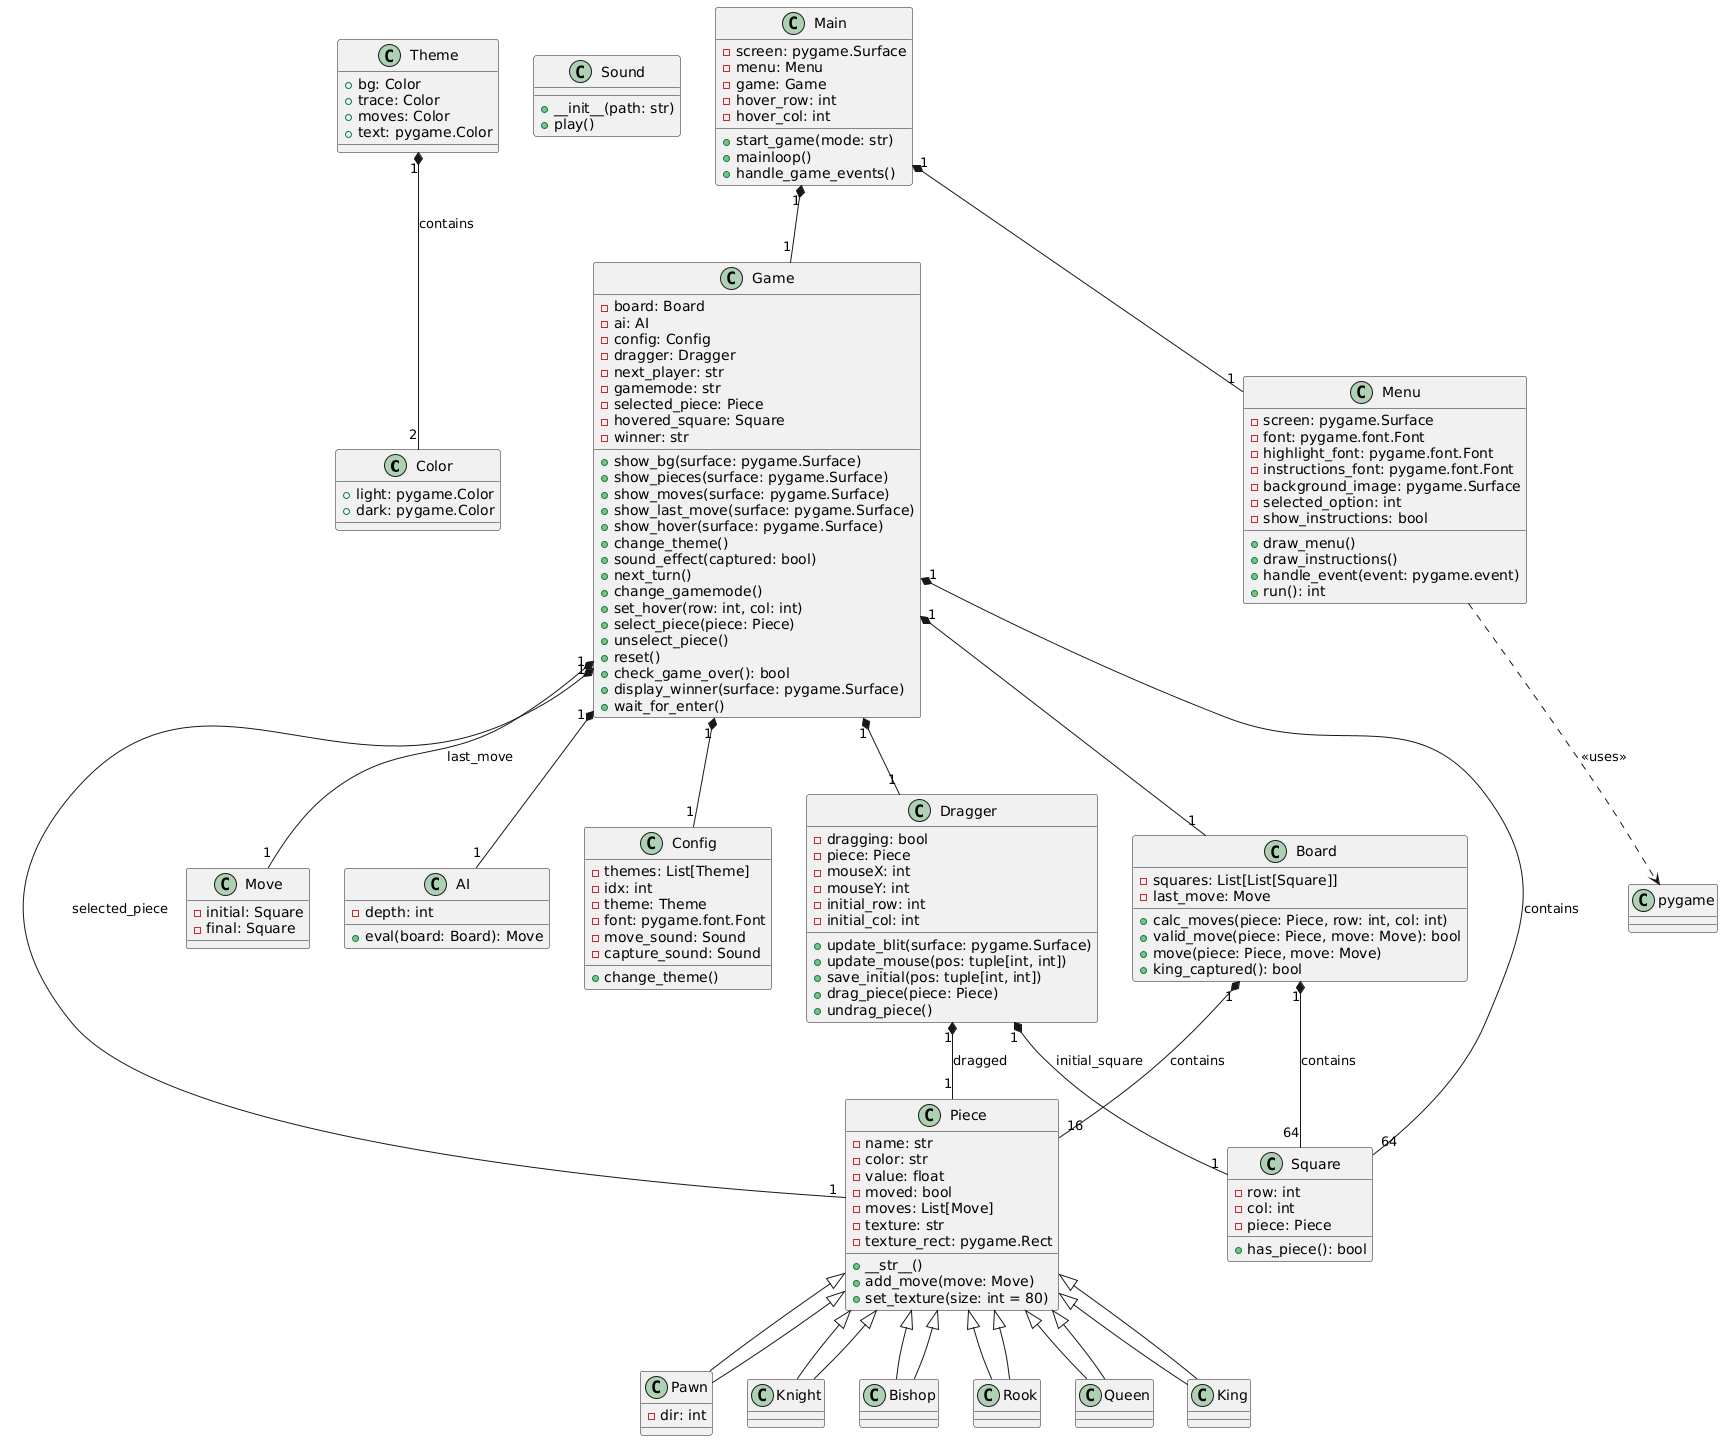

The diagram above was rendered by PlantUML. Its source (embedded in the PNG):
@startuml
' Define the color class
class Color {
    +light: pygame.Color
    +dark: pygame.Color
}

' Define the theme class
class Theme {
    +bg: Color
    +trace: Color
    +moves: Color
    +text: pygame.Color
}

' Define the sound class
class Sound {
    +__init__(path: str)
    +play()
}

' Define the piece class and its subclasses
class Piece {
    -name: str
    -color: str
    -value: float
    -moved: bool
    -moves: List[Move]
    -texture: str
    -texture_rect: pygame.Rect
    +__str__()
    +add_move(move: Move)
    +set_texture(size: int = 80)
}

class Pawn extends Piece {
    -dir: int
}

class Knight extends Piece {}
class Bishop extends Piece {}
class Rook extends Piece {}
class Queen extends Piece {}
class King extends Piece {}

' Define the square class
class Square {
    -row: int
    -col: int
    -piece: Piece
    +has_piece(): bool
}

' Define the move class
class Move {
    -initial: Square
    -final: Square
}

' Define the board class
class Board {
    -squares: List[List[Square]]
    -last_move: Move
    +calc_moves(piece: Piece, row: int, col: int)
    +valid_move(piece: Piece, move: Move): bool
    +move(piece: Piece, move: Move)
    +king_captured(): bool
}

' Define the AI class
class AI {
    -depth: int
    +eval(board: Board): Move
}

' Define the config class
class Config {
    -themes: List[Theme]
    -idx: int
    -theme: Theme
    -font: pygame.font.Font
    -move_sound: Sound
    -capture_sound: Sound
    +change_theme()
}

' Define the dragger class
class Dragger {
    -dragging: bool
    -piece: Piece
    -mouseX: int
    -mouseY: int
    -initial_row: int
    -initial_col: int
    +update_blit(surface: pygame.Surface)
    +update_mouse(pos: tuple[int, int])
    +save_initial(pos: tuple[int, int])
    +drag_piece(piece: Piece)
    +undrag_piece()
}

' Define the menu class
class Menu {
    -screen: pygame.Surface
    -font: pygame.font.Font
    -highlight_font: pygame.font.Font
    -instructions_font: pygame.font.Font
    -background_image: pygame.Surface
    -selected_option: int
    -show_instructions: bool
    +draw_menu()
    +draw_instructions()
    +handle_event(event: pygame.event)
    +run(): int
}

' Define the game class
class Game {
    -board: Board
    -ai: AI
    -config: Config
    -dragger: Dragger
    -next_player: str
    -gamemode: str
    -selected_piece: Piece
    -hovered_square: Square
    -winner: str
    +show_bg(surface: pygame.Surface)
    +show_pieces(surface: pygame.Surface)
    +show_moves(surface: pygame.Surface)
    +show_last_move(surface: pygame.Surface)
    +show_hover(surface: pygame.Surface)
    +change_theme()
    +sound_effect(captured: bool)
    +next_turn()
    +change_gamemode()
    +set_hover(row: int, col: int)
    +select_piece(piece: Piece)
    +unselect_piece()
    +reset()
    +check_game_over(): bool
    +display_winner(surface: pygame.Surface)
    +wait_for_enter()
}

' Define the main class
class Main {
    -screen: pygame.Surface
    -menu: Menu
    -game: Game
    -hover_row: int
    -hover_col: int
    +start_game(mode: str)
    +mainloop()
    +handle_game_events()
}

' Define relationships
Piece <|-- Pawn
Piece <|-- Knight
Piece <|-- Bishop
Piece <|-- Rook
Piece <|-- Queen
Piece <|-- King

Theme "1" *-- "2" Color : contains
Board "1" *-- "64" Square : contains
Board "1" *-- "16" Piece : contains

Game "1" *-- "1" Board
Game "1" *-- "1" AI
Game "1" *-- "1" Config
Game "1" *-- "1" Dragger
Game "1" *-- "64" Square : contains
Game "1" *-- "1" Piece : selected_piece
Game "1" *-- "1" Move : last_move

Dragger "1" *-- "1" Piece : dragged
Dragger "1" *-- "1" Square : initial_square

Main "1" *-- "1" Menu
Main "1" *-- "1" Game

' Use the Pygame library
Menu ..> pygame : <<uses>>
@enduml